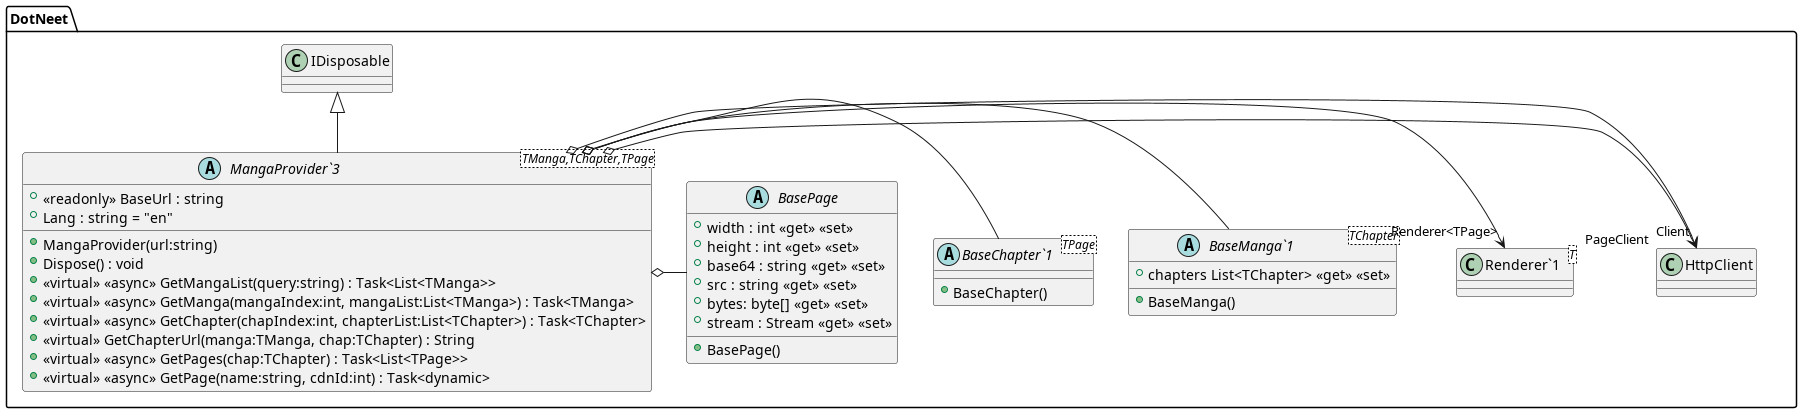

The diagram above was rendered by PlantUML. Its source (embedded in the PNG):
@startuml
namespace DotNeet {
	abstract class BasePage {
		+ BasePage()
		+ width : int <<get>> <<set>>
		+ height : int <<get>> <<set>>
		+ base64 : string <<get>> <<set>>
		+ src : string <<get>> <<set>>
		+ bytes: byte[] <<get>> <<set>>
		+ stream : Stream <<get>> <<set>>
	}

	abstract class "BaseChapter`1"<TPage> {
		+ BaseChapter()
	}

	abstract class "BaseManga`1"<TChapter> {
		+ BaseManga()
		+ chapters List<TChapter> <<get>> <<set>>
	}

	abstract class "MangaProvider`3"<TManga,TChapter,TPage> {
		+ <<readonly>> BaseUrl : string
		+ Lang : string = "en"
		+ MangaProvider(url:string)
		+ Dispose() : void
		+ <<virtual>> <<async>> GetMangaList(query:string) : Task<List<TManga>>
		+ <<virtual>> <<async>> GetManga(mangaIndex:int, mangaList:List<TManga>) : Task<TManga>
		+ <<virtual>> <<async>> GetChapter(chapIndex:int, chapterList:List<TChapter>) : Task<TChapter>
		+ <<virtual>> GetChapterUrl(manga:TManga, chap:TChapter) : String
		+ <<virtual>> <<async>> GetPages(chap:TChapter) : Task<List<TPage>>
		+ <<virtual>> <<async>> GetPage(name:string, cdnId:int) : Task<dynamic>
	}

	class "Renderer`1"<T> {
	}

	IDisposable <|-- "MangaProvider`3"
	"MangaProvider`3" o-> "Client" HttpClient
	"MangaProvider`3" o-> "PageClient" HttpClient
	"MangaProvider`3" o-> "Renderer<TPage>" "Renderer`1"
	"MangaProvider`3" o- "BaseManga`1"
	"MangaProvider`3" o- "BaseChapter`1"
	"MangaProvider`3" o- "BasePage"
}
@enduml